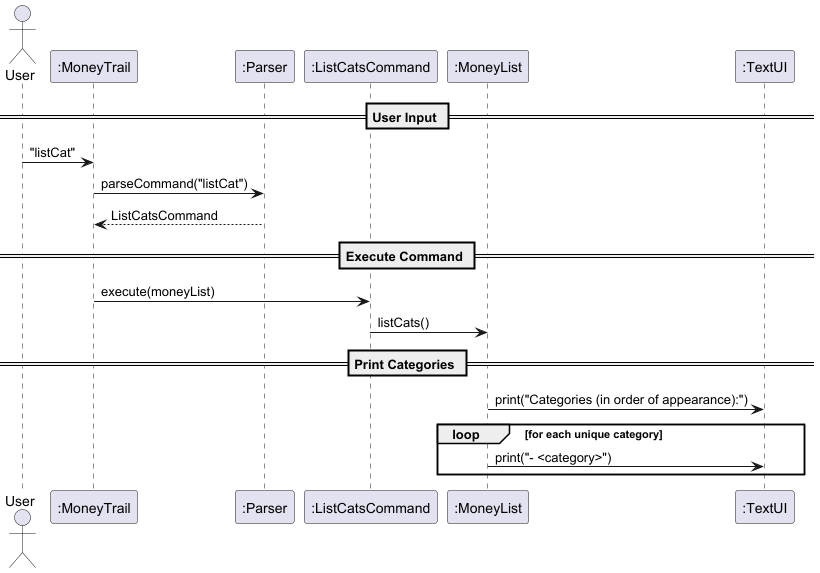

The diagram above was rendered by PlantUML. Its source (embedded in the PNG):
@startuml
actor User
participant MoneyTrail as ":MoneyTrail"
participant Parser as ":Parser"
participant ListCatsCommand as ":ListCatsCommand"
participant MoneyList as ":MoneyList"
participant TextUI as ":TextUI"

== User Input ==
User -> MoneyTrail : "listCat"
MoneyTrail -> Parser : parseCommand("listCat")
Parser --> MoneyTrail : ListCatsCommand

== Execute Command ==
MoneyTrail -> ListCatsCommand : execute(moneyList)
ListCatsCommand -> MoneyList : listCats()

== Print Categories ==
MoneyList -> TextUI : print("Categories (in order of appearance):")
loop for each unique category
    MoneyList -> TextUI : print("- <category>")
end

@enduml